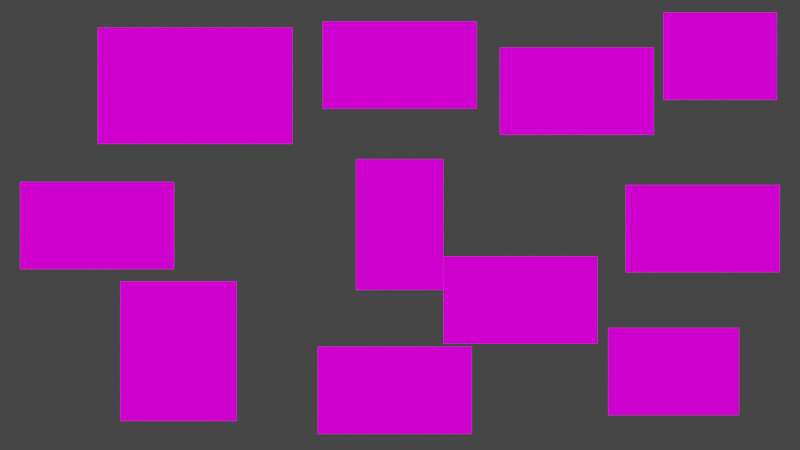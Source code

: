 # Source: present_2.blend  (saved by Blender 3.0.42; exported with 4.5.12 LTS)
import bpy
from mathutils import Matrix  # noqa: F401  (used for matrix-valued properties, if any)

bpy.ops.wm.read_factory_settings(use_empty=True)
scene = bpy.context.scene
scene.name = 'Scene'

# ---- collections
col_collection = bpy.data.collections.new('Collection'); scene.collection.children.link(col_collection)

# ---- images (referenced by path relative to the original .blend; pixels are not part of the script)
import os
ASSET_DIR = os.environ.get("B2B_ASSET_DIR", "")  # directory of the original .blend (textures are referenced by path, not embedded)
HERE = os.path.dirname(os.path.abspath(__file__))  # packed textures are extracted next to this script under _unpacked/

def load_image(name, relpath, width, height, colorspace="sRGB"):
    """Load a texture the original file referenced (path relative to the .blend, or extracted next to this script)."""
    p = next((c for c in (os.path.join(HERE, relpath), os.path.join(ASSET_DIR, relpath)) if relpath and os.path.exists(c)), "")
    if p:
        img = bpy.data.images.load(p, check_existing=True)
        img.name = name
    else:  # same state as the original file: an image datablock whose file is absent (Cycles renders it pink)
        img = bpy.data.images.new(name, width, height)
        img.source = "FILE"
        img.filepath = "//" + (relpath or name)
    img.colorspace_settings.name = colorspace
    return img
img_result_voice_vid_0_mp4 = load_image('result_voice_vid_0.mp4', '', 1024, 1024, 'sRGB')
img_result_voice_vid_1_mp4 = load_image('result_voice_vid_1.mp4', '', 1024, 1024, 'sRGB')
img_result_voice_vid_4_mp4 = load_image('result_voice_vid_4.mp4', '', 1024, 1024, 'sRGB')
img_result_voice_vid_2_mp4 = load_image('result_voice_vid_2.mp4', '', 1024, 1024, 'sRGB')
img_result_voice_vid_3_mp4 = load_image('result_voice_vid_3.mp4', '', 1024, 1024, 'sRGB')
img_result_voice_vid_5_mp4 = load_image('result_voice_vid_5.mp4', '', 1024, 1024, 'sRGB')
img_result_voice_img_0_mp4 = load_image('result_voice_img_0.mp4', '', 1024, 1024, 'sRGB')
img_result_voice_img_3_mp4 = load_image('result_voice_img_3.mp4', '', 1024, 1024, 'sRGB')
img_result_voice_img_2_mp4 = load_image('result_voice_img_2.mp4', '', 1024, 1024, 'sRGB')
img_result_voice_img_4_mp4 = load_image('result_voice_img_4.mp4', '', 1024, 1024, 'sRGB')
img_result_voice_img_5_mp4 = load_image('result_voice_img_5.mp4', '', 1024, 1024, 'sRGB')
img_result_voice_img_6_mp4 = load_image('result_voice_img_6.mp4', '', 1024, 1024, 'sRGB')
img_spectro_mp4 = load_image('spectro.mp4', '', 1024, 1024, 'sRGB')
img_spectro1_mp4 = load_image('spectro1.mp4', '', 1024, 1024, 'sRGB')

# ---- materials (node trees are filled in below, after node groups)
mat_material_001 = bpy.data.materials.new('Material.001')
mat_material_001.use_transparent_shadow = False
mat_material_002 = bpy.data.materials.new('Material.002')
mat_material_002.use_transparent_shadow = False
mat_material_005 = bpy.data.materials.new('Material.005')
mat_material_005.use_transparent_shadow = False
mat_material_003 = bpy.data.materials.new('Material.003')
mat_material_003.use_transparent_shadow = False
mat_material_004 = bpy.data.materials.new('Material.004')
mat_material_004.use_transparent_shadow = False
mat_material_006 = bpy.data.materials.new('Material.006')
mat_material_006.use_transparent_shadow = False
mat_material_007 = bpy.data.materials.new('Material.007')
mat_material_007.use_transparent_shadow = False
mat_material_009 = bpy.data.materials.new('Material.009')
mat_material_009.use_transparent_shadow = False
mat_material_008 = bpy.data.materials.new('Material.008')
mat_material_008.use_transparent_shadow = False
mat_material_010 = bpy.data.materials.new('Material.010')
mat_material_010.use_transparent_shadow = False
mat_material_011 = bpy.data.materials.new('Material.011')
mat_material_011.use_transparent_shadow = False
mat_material_012 = bpy.data.materials.new('Material.012')
mat_material_012.use_transparent_shadow = False
mat_material_014 = bpy.data.materials.new('Material.014')
mat_material_014.use_transparent_shadow = False
mat_material_013 = bpy.data.materials.new('Material.013')
mat_material_013.use_transparent_shadow = False

# ---- material node trees
mat_material_001.use_nodes = True; mat_material_001.node_tree.nodes.clear()
_N = mat_material_001.node_tree.nodes; _L = mat_material_001.node_tree.links
n0 = _N.new('ShaderNodeOutputMaterial'); n0.name = 'Material Output'; n0.location = (498, 217)
n1 = _N.new('ShaderNodeTexImage'); n1.name = 'Image Texture'; n1.location = (75, 406)
n1.image = img_result_voice_vid_0_mp4
_L.new(n1.outputs[0], n0.inputs[0])
n0.is_active_output = True
mat_material_002.use_nodes = True; mat_material_002.node_tree.nodes.clear()
_N = mat_material_002.node_tree.nodes; _L = mat_material_002.node_tree.links
n0 = _N.new('ShaderNodeOutputMaterial'); n0.name = 'Material Output'; n0.location = (197, 315)
n1 = _N.new('ShaderNodeTexImage'); n1.name = 'Image Texture'; n1.location = (-124, 390)
n1.image = img_result_voice_vid_1_mp4
_L.new(n1.outputs[0], n0.inputs[0])
n0.is_active_output = True
mat_material_005.use_nodes = True; mat_material_005.node_tree.nodes.clear()
_N = mat_material_005.node_tree.nodes; _L = mat_material_005.node_tree.links
n0 = _N.new('ShaderNodeOutputMaterial'); n0.name = 'Material Output'; n0.location = (300, 300)
n1 = _N.new('ShaderNodeTexImage'); n1.name = 'Image Texture'; n1.location = (-119, 371)
n1.image = img_result_voice_vid_4_mp4
_L.new(n1.outputs[0], n0.inputs[0])
n0.is_active_output = True
mat_material_003.use_nodes = True; mat_material_003.node_tree.nodes.clear()
_N = mat_material_003.node_tree.nodes; _L = mat_material_003.node_tree.links
n0 = _N.new('ShaderNodeOutputMaterial'); n0.name = 'Material Output'; n0.location = (300, 300)
n1 = _N.new('ShaderNodeTexImage'); n1.name = 'Image Texture'; n1.location = (-4, 420)
n1.image = img_result_voice_vid_2_mp4
_L.new(n1.outputs[0], n0.inputs[0])
n0.is_active_output = True
mat_material_004.use_nodes = True; mat_material_004.node_tree.nodes.clear()
_N = mat_material_004.node_tree.nodes; _L = mat_material_004.node_tree.links
n0 = _N.new('ShaderNodeOutputMaterial'); n0.name = 'Material Output'; n0.location = (300, 300)
n1 = _N.new('ShaderNodeTexImage'); n1.name = 'Image Texture'; n1.location = (-64, 422)
n1.image = img_result_voice_vid_3_mp4
_L.new(n1.outputs[0], n0.inputs[0])
n0.is_active_output = True
mat_material_006.use_nodes = True; mat_material_006.node_tree.nodes.clear()
_N = mat_material_006.node_tree.nodes; _L = mat_material_006.node_tree.links
n0 = _N.new('ShaderNodeOutputMaterial'); n0.name = 'Material Output'; n0.location = (300, 300)
n1 = _N.new('ShaderNodeTexImage'); n1.name = 'Image Texture'; n1.location = (-40, 409)
n1.image = img_result_voice_vid_5_mp4
_L.new(n1.outputs[0], n0.inputs[0])
n0.is_active_output = True
mat_material_007.use_nodes = True; mat_material_007.node_tree.nodes.clear()
_N = mat_material_007.node_tree.nodes; _L = mat_material_007.node_tree.links
n0 = _N.new('ShaderNodeOutputMaterial'); n0.name = 'Material Output'; n0.location = (300, 300)
n1 = _N.new('ShaderNodeTexImage'); n1.name = 'Image Texture'; n1.location = (-54, 439)
n1.image = img_result_voice_img_0_mp4
_L.new(n1.outputs[0], n0.inputs[0])
n0.is_active_output = True
mat_material_009.use_nodes = True; mat_material_009.node_tree.nodes.clear()
_N = mat_material_009.node_tree.nodes; _L = mat_material_009.node_tree.links
n0 = _N.new('ShaderNodeOutputMaterial'); n0.name = 'Material Output'; n0.location = (300, 300)
n1 = _N.new('ShaderNodeTexImage'); n1.name = 'Image Texture'; n1.location = (-101, 379)
n1.image = img_result_voice_img_3_mp4
_L.new(n1.outputs[0], n0.inputs[0])
n0.is_active_output = True
mat_material_008.use_nodes = True; mat_material_008.node_tree.nodes.clear()
_N = mat_material_008.node_tree.nodes; _L = mat_material_008.node_tree.links
n0 = _N.new('ShaderNodeOutputMaterial'); n0.name = 'Material Output'; n0.location = (300, 300)
n1 = _N.new('ShaderNodeTexImage'); n1.name = 'Image Texture'; n1.location = (-36, 405)
n1.image = img_result_voice_img_2_mp4
_L.new(n1.outputs[0], n0.inputs[0])
n0.is_active_output = True
mat_material_010.use_nodes = True; mat_material_010.node_tree.nodes.clear()
_N = mat_material_010.node_tree.nodes; _L = mat_material_010.node_tree.links
n0 = _N.new('ShaderNodeOutputMaterial'); n0.name = 'Material Output'; n0.location = (300, 300)
n1 = _N.new('ShaderNodeTexImage'); n1.name = 'Image Texture'; n1.location = (-2, 367)
n1.image = img_result_voice_img_4_mp4
_L.new(n1.outputs[0], n0.inputs[0])
n0.is_active_output = True
mat_material_011.use_nodes = True; mat_material_011.node_tree.nodes.clear()
_N = mat_material_011.node_tree.nodes; _L = mat_material_011.node_tree.links
n0 = _N.new('ShaderNodeTexImage'); n0.name = 'Image Texture'; n0.location = (-213, 428)
n0.image = img_result_voice_img_5_mp4
n1 = _N.new('ShaderNodeOutputMaterial'); n1.name = 'Material Output'; n1.location = (121, 310)
_L.new(n0.outputs[0], n1.inputs[0])
n1.is_active_output = True
mat_material_012.use_nodes = True; mat_material_012.node_tree.nodes.clear()
_N = mat_material_012.node_tree.nodes; _L = mat_material_012.node_tree.links
n0 = _N.new('ShaderNodeOutputMaterial'); n0.name = 'Material Output'; n0.location = (300, 300)
n1 = _N.new('ShaderNodeTexImage'); n1.name = 'Image Texture'; n1.location = (-92, 333)
n1.image = img_result_voice_img_6_mp4
_L.new(n1.outputs[0], n0.inputs[0])
n0.is_active_output = True
mat_material_014.use_nodes = True; mat_material_014.node_tree.nodes.clear()
_N = mat_material_014.node_tree.nodes; _L = mat_material_014.node_tree.links
n0 = _N.new('ShaderNodeOutputMaterial'); n0.name = 'Material Output'; n0.location = (300, 300)
n1 = _N.new('ShaderNodeTexImage'); n1.name = 'Image Texture'; n1.location = (-133, 423)
n1.image = img_spectro_mp4
_L.new(n1.outputs[0], n0.inputs[0])
n0.is_active_output = True
mat_material_013.use_nodes = True; mat_material_013.node_tree.nodes.clear()
_N = mat_material_013.node_tree.nodes; _L = mat_material_013.node_tree.links
n0 = _N.new('ShaderNodeOutputMaterial'); n0.name = 'Material Output'; n0.location = (300, 300)
n1 = _N.new('ShaderNodeTexImage'); n1.name = 'Image Texture'; n1.location = (-83, 421)
n1.image = img_spectro1_mp4
_L.new(n1.outputs[0], n0.inputs[0])
n0.is_active_output = True

# ---- world
world_world = bpy.data.worlds.new('World'); scene.world = world_world
world_world.use_nodes = True; world_world.node_tree.nodes.clear()
_N = world_world.node_tree.nodes; _L = world_world.node_tree.links
n0 = _N.new('ShaderNodeOutputWorld'); n0.name = 'World Output'; n0.location = (300, 300)
n1 = _N.new('ShaderNodeBackground'); n1.name = 'Background'; n1.location = (10, 300)
n1.inputs[0].default_value = (0.05088, 0.05088, 0.05088, 1.0)
_L.new(n1.outputs[0], n0.inputs[0])
n0.is_active_output = True
world_world.color = (0.05088, 0.05088, 0.05088)
world_world.use_sun_shadow = False
world_world.sun_shadow_jitter_overblur = 0.0

# ---- cameras
cam_camera = bpy.data.cameras.new('Camera')
cam_camera.clip_end = 100.0
cam_camera.lens = 6.48
cam_camera.ortho_scale = 7.314
cam_camera.lens_unit = 'FOV'

# ---- lights
light_light = bpy.data.lights.new('Light', 'POINT')
light_light.transmission_factor = 0.0
light_light.energy = 1000.0
light_light.shadow_soft_size = 0.1
light_light.shadow_maximum_resolution = 0.006
light_light.use_absolute_resolution = True

# ---- meshes
me_plane = bpy.data.meshes.new('Plane')
me_plane.from_pydata([(-1.0, -1.0, 0.0), (1.0, -1.0, 0.0), (-1.0, 1.0, 0.0), (1.0, 1.0, 0.0)], [], [(0, 1, 3, 2)])
_uv = me_plane.uv_layers.new(name='UVMap')
_uv.uv.foreach_set('vector', [0.0, 0.0, 1.0, 0.0, 1.0, 1.0, 0.0, 1.0])
me_plane.materials.append(mat_material_001)
me_plane.use_remesh_fix_poles = True
me_plane.use_remesh_preserve_attributes = False
me_plane.update()
me_plane_001 = bpy.data.meshes.new('Plane.001')
me_plane_001.from_pydata([(-1.0, -1.0, 0.0), (1.0, -1.0, 0.0), (-1.0, 1.0, 0.0), (1.0, 1.0, 0.0)], [], [(0, 1, 3, 2)])
_uv = me_plane_001.uv_layers.new(name='UVMap')
_uv.uv.foreach_set('vector', [0.0, 0.0, 1.0, 0.0, 1.0, 1.0, 0.0, 1.0])
me_plane_001.materials.append(mat_material_002)
me_plane_001.use_remesh_fix_poles = True
me_plane_001.use_remesh_preserve_attributes = False
me_plane_001.update()
me_plane_002 = bpy.data.meshes.new('Plane.002')
me_plane_002.from_pydata([(-1.0, -1.0, 0.0), (1.0, -1.0, 0.0), (-1.0, 1.0, 0.0), (1.0, 1.0, 0.0)], [], [(0, 1, 3, 2)])
_uv = me_plane_002.uv_layers.new(name='UVMap')
_uv.uv.foreach_set('vector', [0.0, 0.0, 1.0, 0.0, 1.0, 1.0, 0.0, 1.0])
me_plane_002.materials.append(mat_material_005)
me_plane_002.use_remesh_fix_poles = True
me_plane_002.use_remesh_preserve_attributes = False
me_plane_002.update()
me_plane_003 = bpy.data.meshes.new('Plane.003')
me_plane_003.from_pydata([(-1.0, -1.0, 0.0), (1.0, -1.0, 0.0), (-1.0, 1.0, 0.0), (1.0, 1.0, 0.0)], [], [(0, 1, 3, 2)])
_uv = me_plane_003.uv_layers.new(name='UVMap')
_uv.uv.foreach_set('vector', [0.0, 0.0, 1.0, 0.0, 1.0, 1.0, 0.0, 1.0])
me_plane_003.materials.append(mat_material_003)
me_plane_003.use_remesh_fix_poles = True
me_plane_003.use_remesh_preserve_attributes = False
me_plane_003.update()
me_plane_004 = bpy.data.meshes.new('Plane.004')
me_plane_004.from_pydata([(-1.0, -1.0, 0.0), (1.0, -1.0, 0.0), (-1.0, 1.0, 0.0), (1.0, 1.0, 0.0)], [], [(0, 1, 3, 2)])
_uv = me_plane_004.uv_layers.new(name='UVMap')
_uv.uv.foreach_set('vector', [0.0, 0.0, 1.0, 0.0, 1.0, 1.0, 0.0, 1.0])
me_plane_004.materials.append(mat_material_004)
me_plane_004.use_remesh_fix_poles = True
me_plane_004.use_remesh_preserve_attributes = False
me_plane_004.update()
me_plane_005 = bpy.data.meshes.new('Plane.005')
me_plane_005.from_pydata([(-1.0, -1.0, 0.0), (1.0, -1.0, 0.0), (-1.0, 1.0, 0.0), (1.0, 1.0, 0.0)], [], [(0, 1, 3, 2)])
_uv = me_plane_005.uv_layers.new(name='UVMap')
_uv.uv.foreach_set('vector', [0.0, 0.0, 1.0, 0.0, 1.0, 1.0, 0.0, 1.0])
me_plane_005.materials.append(mat_material_006)
me_plane_005.use_remesh_fix_poles = True
me_plane_005.use_remesh_preserve_attributes = False
me_plane_005.update()
me_plane_006 = bpy.data.meshes.new('Plane.006')
me_plane_006.from_pydata([(-1.0, -1.0, 0.0), (1.0, -1.0, 0.0), (-1.0, 1.0, 0.0), (1.0, 1.0, 0.0)], [], [(0, 1, 3, 2)])
_uv = me_plane_006.uv_layers.new(name='UVMap')
_uv.uv.foreach_set('vector', [0.0, 0.0, 1.0, 0.0, 1.0, 1.0, 0.0, 1.0])
me_plane_006.materials.append(mat_material_007)
me_plane_006.use_remesh_fix_poles = True
me_plane_006.use_remesh_preserve_attributes = False
me_plane_006.update()
me_plane_007 = bpy.data.meshes.new('Plane.007')
me_plane_007.from_pydata([(-1.0, -1.0, 0.0), (1.0, -1.0, 0.0), (-1.0, 1.0, 0.0), (1.0, 1.0, 0.0)], [], [(0, 1, 3, 2)])
_uv = me_plane_007.uv_layers.new(name='UVMap')
_uv.uv.foreach_set('vector', [0.0, 0.0, 1.0, 0.0, 1.0, 1.0, 0.0, 1.0])
me_plane_007.materials.append(mat_material_009)
me_plane_007.use_remesh_fix_poles = True
me_plane_007.use_remesh_preserve_attributes = False
me_plane_007.update()
me_plane_008 = bpy.data.meshes.new('Plane.008')
me_plane_008.from_pydata([(-1.0, -1.0, 0.0), (1.0, -1.0, 0.0), (-1.0, 1.0, 0.0), (1.0, 1.0, 0.0)], [], [(0, 1, 3, 2)])
_uv = me_plane_008.uv_layers.new(name='UVMap')
_uv.uv.foreach_set('vector', [0.0, 0.0, 1.0, 0.0, 1.0, 1.0, 0.0, 1.0])
me_plane_008.materials.append(mat_material_008)
me_plane_008.use_remesh_fix_poles = True
me_plane_008.use_remesh_preserve_attributes = False
me_plane_008.update()
me_plane_009 = bpy.data.meshes.new('Plane.009')
me_plane_009.from_pydata([(-1.0, -1.0, 0.0), (1.0, -1.0, 0.0), (-1.0, 1.0, 0.0), (1.0, 1.0, 0.0)], [], [(0, 1, 3, 2)])
_uv = me_plane_009.uv_layers.new(name='UVMap')
_uv.uv.foreach_set('vector', [0.0, 0.0, 1.0, 0.0, 1.0, 1.0, 0.0, 1.0])
me_plane_009.materials.append(mat_material_010)
me_plane_009.use_remesh_fix_poles = True
me_plane_009.use_remesh_preserve_attributes = False
me_plane_009.update()
me_plane_010 = bpy.data.meshes.new('Plane.010')
me_plane_010.from_pydata([(-1.0, -1.0, 0.0), (1.0, -1.0, 0.0), (-1.0, 1.0, 0.0), (1.0, 1.0, 0.0)], [], [(0, 1, 3, 2)])
_uv = me_plane_010.uv_layers.new(name='UVMap')
_uv.uv.foreach_set('vector', [0.0, 0.0, 1.0, 0.0, 1.0, 1.0, 0.0, 1.0])
me_plane_010.materials.append(mat_material_011)
me_plane_010.use_remesh_fix_poles = True
me_plane_010.use_remesh_preserve_attributes = False
me_plane_010.update()
me_plane_011 = bpy.data.meshes.new('Plane.011')
me_plane_011.from_pydata([(-1.0, -1.0, 0.0), (1.0, -1.0, 0.0), (-1.0, 1.0, 0.0), (1.0, 1.0, 0.0)], [], [(0, 1, 3, 2)])
_uv = me_plane_011.uv_layers.new(name='UVMap')
_uv.uv.foreach_set('vector', [0.0, 0.0, 1.0, 0.0, 1.0, 1.0, 0.0, 1.0])
me_plane_011.materials.append(mat_material_012)
me_plane_011.use_remesh_fix_poles = True
me_plane_011.use_remesh_preserve_attributes = False
me_plane_011.update()
me_plane_012 = bpy.data.meshes.new('Plane.012')
me_plane_012.from_pydata([(-1.0, -1.0, 0.0), (1.0, -1.0, 0.0), (-1.0, 1.0, 0.0), (1.0, 1.0, 0.0)], [], [(0, 1, 3, 2)])
_uv = me_plane_012.uv_layers.new(name='UVMap')
_uv.uv.foreach_set('vector', [0.0, 0.0, 1.0, 0.0, 1.0, 1.0, 0.0, 1.0])
me_plane_012.materials.append(mat_material_014)
me_plane_012.use_remesh_fix_poles = True
me_plane_012.use_remesh_preserve_attributes = False
me_plane_012.update()
me_plane_013 = bpy.data.meshes.new('Plane.013')
me_plane_013.from_pydata([(-1.0, -1.0, 0.0), (1.0, -1.0, 0.0), (-1.0, 1.0, 0.0), (1.0, 1.0, 0.0)], [], [(0, 1, 3, 2)])
_uv = me_plane_013.uv_layers.new(name='UVMap')
_uv.uv.foreach_set('vector', [0.0, 0.0, 1.0, 0.0, 1.0, 1.0, 0.0, 1.0])
me_plane_013.materials.append(mat_material_013)
me_plane_013.use_remesh_fix_poles = True
me_plane_013.use_remesh_preserve_attributes = False
me_plane_013.update()

# ---- objects
ob_light = bpy.data.objects.new('Light', light_light)
ob_camera = bpy.data.objects.new('Camera', cam_camera)
ob_plane = bpy.data.objects.new('Plane', me_plane)
ob_plane_001 = bpy.data.objects.new('Plane.001', me_plane_001)
ob_plane_002 = bpy.data.objects.new('Plane.002', me_plane_002)
ob_plane_003 = bpy.data.objects.new('Plane.003', me_plane_003)
ob_plane_004 = bpy.data.objects.new('Plane.004', me_plane_004)
ob_plane_005 = bpy.data.objects.new('Plane.005', me_plane_005)
ob_plane_006 = bpy.data.objects.new('Plane.006', me_plane_006)
ob_plane_007 = bpy.data.objects.new('Plane.007', me_plane_007)
ob_plane_008 = bpy.data.objects.new('Plane.008', me_plane_008)
ob_plane_009 = bpy.data.objects.new('Plane.009', me_plane_009)
ob_plane_010 = bpy.data.objects.new('Plane.010', me_plane_010)
ob_plane_011 = bpy.data.objects.new('Plane.011', me_plane_011)
ob_plane_012 = bpy.data.objects.new('Plane.012', me_plane_012)
ob_plane_013 = bpy.data.objects.new('Plane.013', me_plane_013)

# ---- transforms, parenting, visibility, modifiers, constraints
ob_light.location = (4.076, 1.005, 5.904)
ob_light.rotation_euler = (0.6503, 0.05522, 1.866)
ob_light.lock_rotations_4d = False
ob_light.empty_display_type = 'ARROWS'
ob_light.color = (0.0, 0.0, 0.0, 0.0)
ob_light.lineart.crease_threshold = 0.0
ob_camera.location = (0.007826, -0.01152, 4.958)
ob_camera.lock_rotations_4d = False
ob_camera.empty_display_type = 'ARROWS'
ob_camera.color = (0.0, 0.0, 0.0, 0.0)
ob_camera.display_type = 'WIRE'
ob_camera.lineart.crease_threshold = 0.0
ob_plane.location = (0.0, 5.493, 0.0)
ob_plane.scale = (2.65, 1.5, 1.0)
ob_plane_001.location = (-10.42, -0.0291, 0.0)
ob_plane_001.scale = (2.65, 1.5, 1.0)
ob_plane_002.location = (10.43, -0.1364, 0.0)
ob_plane_002.scale = (2.65, 1.5, 1.0)
ob_plane_003.location = (-0.1732, -5.703, 0.0)
ob_plane_003.scale = (2.65, 1.5, 1.0)
ob_plane_004.location = (6.097, 4.598, 0.0)
ob_plane_004.scale = (2.65, 1.5, 1.0)
ob_plane_005.location = (4.155, -2.593, 0.0)
ob_plane_005.scale = (2.65, 1.5, 1.0)
ob_plane_006.location = (-7.619, -4.356, 0.0)
ob_plane_006.scale = (2.0, 2.4, 1.0)
ob_plane_007.location = (-0.002607, 0.005909, 0.0)
ob_plane_007.scale = (1.5, 2.25, 1.0)
ob_plane_008.location = (-7.046, 4.784, 0.0)
ob_plane_008.scale = (3.35, 2.0, 1.0)
ob_plane_009.location = (9.43, -5.057, 0.0)
ob_plane_009.scale = (2.25, 1.5, 1.0)
ob_plane_010.location = (17.8, -4.196, 0.0)
ob_plane_010.scale = (2.3, 1.5, 1.0)
ob_plane_011.location = (11.03, 5.802, 0.0)
ob_plane_011.scale = (1.95, 1.5, 1.0)
ob_plane_012.location = (17.11, 0.0, 0.0)
ob_plane_012.scale = (2.5, 1.0, 1.0)
ob_plane_013.location = (17.11, 2.104, 0.0)
ob_plane_013.scale = (2.5, 1.0, 1.0)

# ---- collection membership
col_collection.objects.link(ob_light)
col_collection.objects.link(ob_camera)
col_collection.objects.link(ob_plane)
col_collection.objects.link(ob_plane_001)
col_collection.objects.link(ob_plane_002)
col_collection.objects.link(ob_plane_003)
col_collection.objects.link(ob_plane_004)
col_collection.objects.link(ob_plane_005)
col_collection.objects.link(ob_plane_006)
col_collection.objects.link(ob_plane_007)
col_collection.objects.link(ob_plane_008)
col_collection.objects.link(ob_plane_009)
col_collection.objects.link(ob_plane_010)
col_collection.objects.link(ob_plane_011)
col_collection.objects.link(ob_plane_012)
col_collection.objects.link(ob_plane_013)

# ---- scene / render settings (as saved in the file)
scene.camera = ob_camera
scene.frame_start = 1; scene.frame_end = 844; scene.frame_set(15)
scene.render.engine = 'BLENDER_EEVEE_NEXT'
scene.render.image_settings.file_format = 'FFMPEG'
scene.render.image_settings.color_mode = 'RGB'
scene.cycles.sampling_pattern = 'TABULATED_SOBOL'
scene.cycles.use_light_tree = False
scene.view_settings.view_transform = 'Filmic'
bpy.context.view_layer.update()
